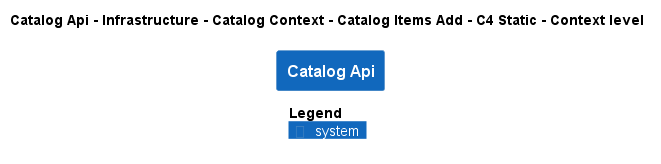

The diagram above was rendered by PlantUML. Its source (embedded in the PNG):
@startuml
!pragma layout smetana
!include ..\..\..\..\..\..\..\..\.c4s\C4_Context.puml

AddElementTag("state:new", $bgColor=green, $fontColor=#ffffff, $borderColor=green, $shadowing="False")
AddElementTag("state:changed", $bgColor=orange, $fontColor=#ffffff, $borderColor=orange, $shadowing="False")
AddElementTag("state:removed", $bgColor=red, $fontColor=#ffffff, $borderColor=red, $shadowing="False")

AddRelTag("state:new", $textColor=green, $lineColor=green)
AddRelTag("state:changed", $textColor=orange, $lineColor=orange)
AddRelTag("state:removed", $textColor=red, $lineColor=red)

SHOW_PERSON_PORTRAIT()
LAYOUT_TOP_DOWN()

skinparam linetype polyline

title Catalog Api - Infrastructure - Catalog Context - Catalog Items Add - C4 Static - Context level

System(dotnet.eShop.Architecture.SoftwareSystems.CatalogApi, "Catalog Api", "")



SHOW_LEGEND()
@enduml